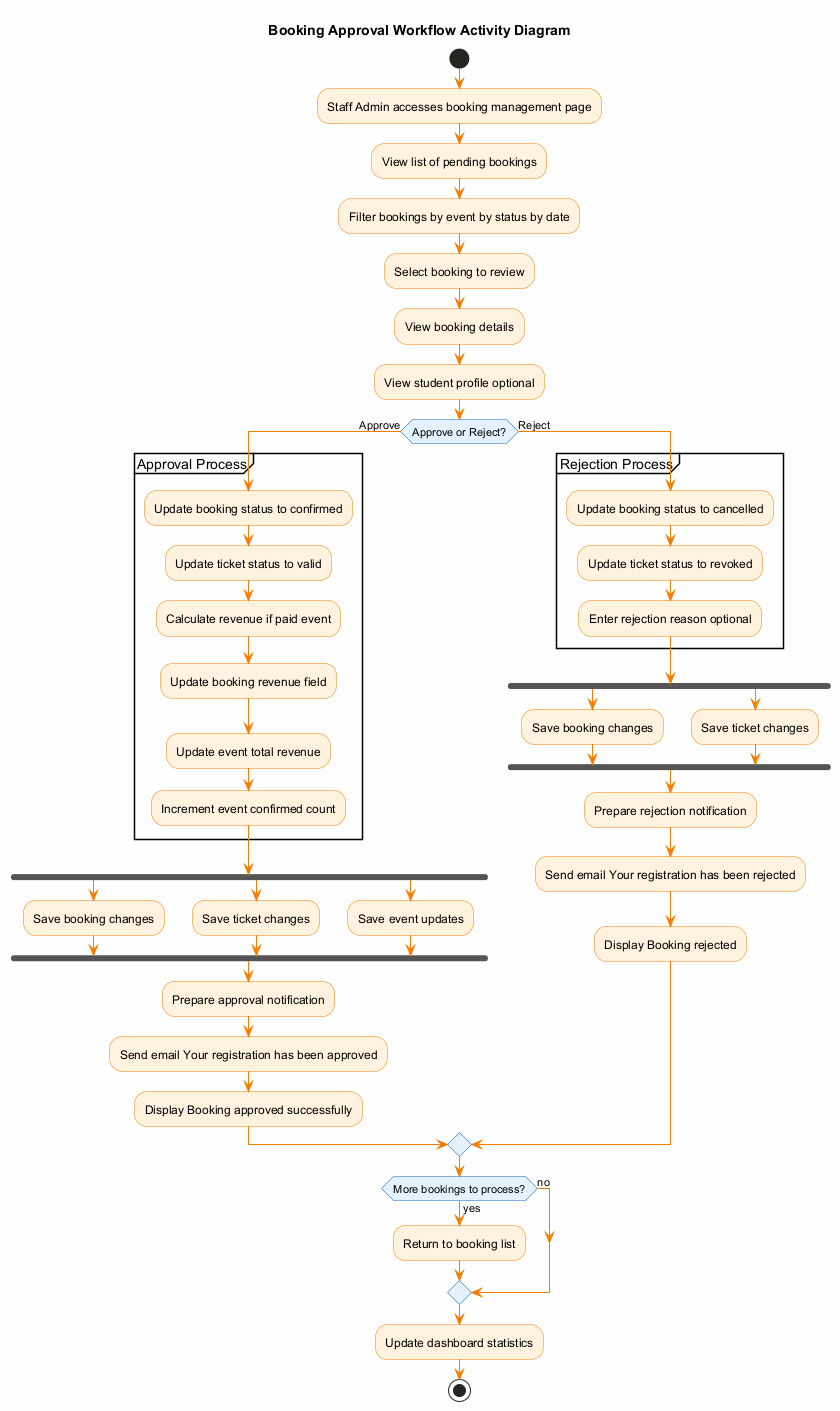

The diagram above was rendered by PlantUML. Its source (embedded in the PNG):
@startuml Booking_Approval_Activity
'==============================================================================
' DIAGRAM: Booking Approval Workflow Activity Diagram
' PURPOSE: Shows the admin workflow for approving/rejecting registrations
'==============================================================================

skinparam backgroundColor #FEFEFE
skinparam activityBackgroundColor #FFF3E0
skinparam activityBorderColor #F57C00
skinparam activityDiamondBackgroundColor #E3F2FD
skinparam activityDiamondBorderColor #1565C0
skinparam arrowColor #F57C00

title Booking Approval Workflow Activity Diagram

start

:Staff Admin accesses booking management page;

:View list of pending bookings;

:Filter bookings by event by status by date;

:Select booking to review;

:View booking details;

:View student profile optional;

if (Approve or Reject?) then (Approve)
    
    partition "Approval Process" {
        :Update booking status to confirmed;
        
        :Update ticket status to valid;
        
        :Calculate revenue if paid event;
        
        :Update booking revenue field;
        
        :Update event total revenue;
        
        :Increment event confirmed count;
    }
    
    fork
        :Save booking changes;
    fork again
        :Save ticket changes;
    fork again
        :Save event updates;
    end fork
    
    :Prepare approval notification;
    
    :Send email Your registration has been approved;
    
    :Display Booking approved successfully;
    
else (Reject)
    
    partition "Rejection Process" {
        :Update booking status to cancelled;
        
        :Update ticket status to revoked;
        
        :Enter rejection reason optional;
    }
    
    fork
        :Save booking changes;
    fork again
        :Save ticket changes;
    end fork
    
    :Prepare rejection notification;
    
    :Send email Your registration has been rejected;
    
    :Display Booking rejected;
    
endif

if (More bookings to process?) then (yes)
    :Return to booking list;
else (no)
endif

:Update dashboard statistics;

stop

@enduml